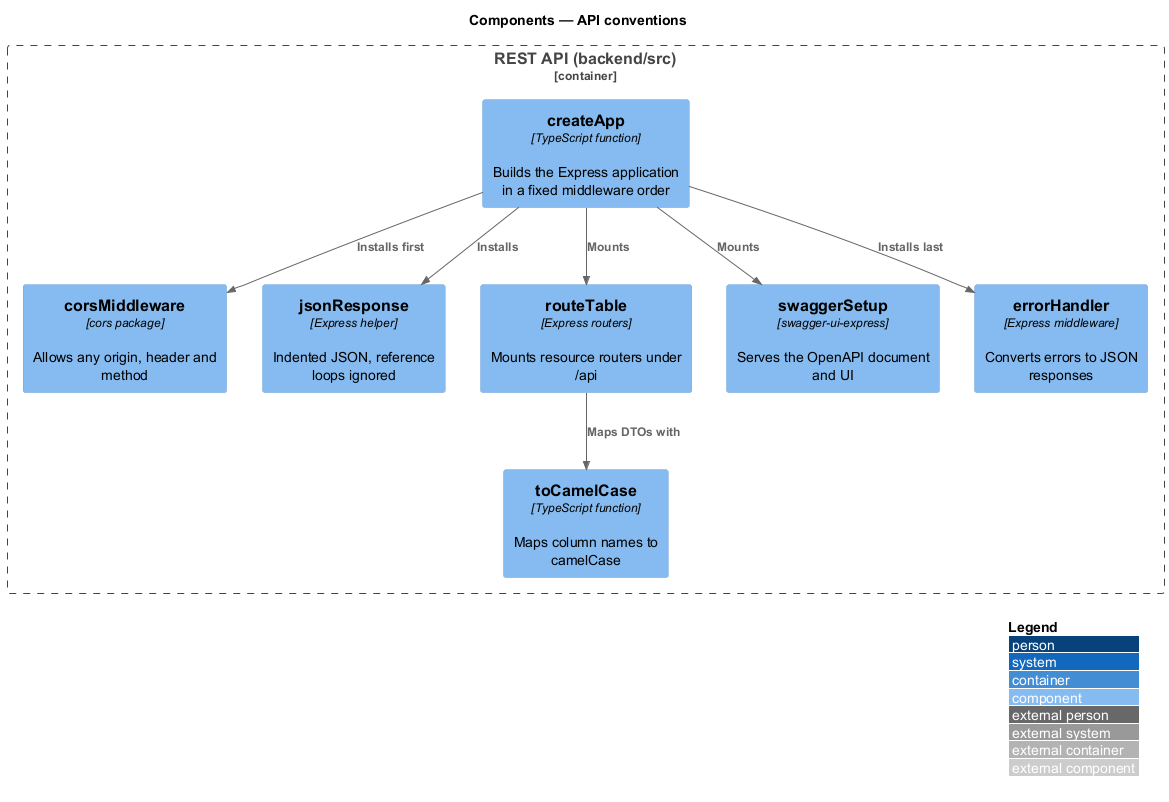

The diagram above was rendered by PlantUML. Its source (embedded in the PNG):
@startuml
!include <C4/C4_Component>
LAYOUT_WITH_LEGEND()
title Components — API conventions

Container_Boundary(api, "REST API (backend/src)") {
  Component(app, "createApp", "TypeScript function", "Builds the Express application in a fixed middleware order")
  Component(cors, "corsMiddleware", "cors package", "Allows any origin, header and method")
  Component(json, "jsonResponse", "Express helper", "Indented JSON, reference loops ignored")
  Component(camel, "toCamelCase", "TypeScript function", "Maps column names to camelCase")
  Component(routes, "routeTable", "Express routers", "Mounts resource routers under /api")
  Component(swagger, "swaggerSetup", "swagger-ui-express", "Serves the OpenAPI document and UI")
  Component(err, "errorHandler", "Express middleware", "Converts errors to JSON responses")
}
Rel(app, cors, "Installs first")
Rel(app, json, "Installs")
Rel(app, routes, "Mounts")
Rel(app, swagger, "Mounts")
Rel(app, err, "Installs last")
Rel(routes, camel, "Maps DTOs with")
@enduml